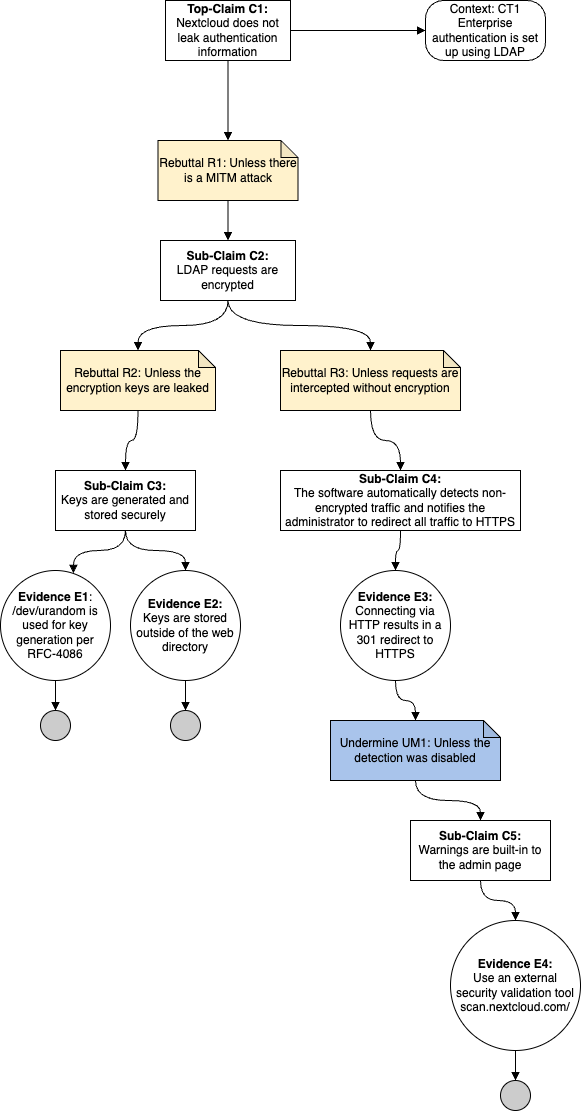

The diagram above was exported from draw.io. Its source (the exported page's mxGraphModel, read from the mxfile embedded in the PNG):
<mxGraphModel dx="1234" dy="825" grid="1" gridSize="10" guides="1" tooltips="1" connect="1" arrows="1" fold="1" page="1" pageScale="1" pageWidth="850" pageHeight="1100" math="0" shadow="0">
  <root>
    <mxCell id="0" />
    <mxCell id="1" parent="0" />
    <mxCell id="EpLoNu7SxfJ4iQwhgqlz-4" style="edgeStyle=orthogonalEdgeStyle;rounded=0;orthogonalLoop=1;jettySize=auto;html=1;exitX=1;exitY=0.5;exitDx=0;exitDy=0;entryX=0;entryY=0.5;entryDx=0;entryDy=0;endArrow=block;endFill=1;" parent="1" source="EpLoNu7SxfJ4iQwhgqlz-2" target="EpLoNu7SxfJ4iQwhgqlz-3" edge="1">
      <mxGeometry relative="1" as="geometry" />
    </mxCell>
    <mxCell id="EpLoNu7SxfJ4iQwhgqlz-6" value="" style="edgeStyle=orthogonalEdgeStyle;rounded=0;orthogonalLoop=1;jettySize=auto;html=1;endArrow=block;endFill=1;curved=1;" parent="1" source="EpLoNu7SxfJ4iQwhgqlz-2" target="EpLoNu7SxfJ4iQwhgqlz-5" edge="1">
      <mxGeometry relative="1" as="geometry" />
    </mxCell>
    <mxCell id="EpLoNu7SxfJ4iQwhgqlz-2" value="&lt;b&gt;Top-Claim C1:&lt;br&gt;&lt;/b&gt;Nextcloud does not leak authentication information" style="rounded=0;whiteSpace=wrap;html=1;" parent="1" vertex="1">
      <mxGeometry x="345" y="10" width="125" height="60" as="geometry" />
    </mxCell>
    <mxCell id="EpLoNu7SxfJ4iQwhgqlz-3" value="Context: CT1&lt;br&gt;Enterprise authentication is set up using LDAP" style="rounded=1;whiteSpace=wrap;html=1;arcSize=30;" parent="1" vertex="1">
      <mxGeometry x="605" y="10" width="120" height="60" as="geometry" />
    </mxCell>
    <mxCell id="EpLoNu7SxfJ4iQwhgqlz-9" style="edgeStyle=orthogonalEdgeStyle;curved=1;rounded=0;orthogonalLoop=1;jettySize=auto;html=1;endArrow=block;endFill=1;" parent="1" source="EpLoNu7SxfJ4iQwhgqlz-5" target="EpLoNu7SxfJ4iQwhgqlz-8" edge="1">
      <mxGeometry relative="1" as="geometry" />
    </mxCell>
    <mxCell id="EpLoNu7SxfJ4iQwhgqlz-5" value="Rebuttal R1: Unless there is a MITM attack" style="shape=note;whiteSpace=wrap;html=1;backgroundOutline=1;darkOpacity=0.05;size=17;fillColor=#FFF2CC;" parent="1" vertex="1">
      <mxGeometry x="337.5" y="150" width="140" height="60" as="geometry" />
    </mxCell>
    <mxCell id="EpLoNu7SxfJ4iQwhgqlz-12" style="edgeStyle=orthogonalEdgeStyle;curved=1;rounded=0;orthogonalLoop=1;jettySize=auto;html=1;exitX=0.5;exitY=1;exitDx=0;exitDy=0;entryX=0.5;entryY=0;entryDx=0;entryDy=0;entryPerimeter=0;endArrow=block;endFill=1;" parent="1" source="EpLoNu7SxfJ4iQwhgqlz-8" target="EpLoNu7SxfJ4iQwhgqlz-10" edge="1">
      <mxGeometry relative="1" as="geometry" />
    </mxCell>
    <mxCell id="EpLoNu7SxfJ4iQwhgqlz-13" style="edgeStyle=orthogonalEdgeStyle;curved=1;rounded=0;orthogonalLoop=1;jettySize=auto;html=1;exitX=0.5;exitY=1;exitDx=0;exitDy=0;entryX=0.5;entryY=0;entryDx=0;entryDy=0;entryPerimeter=0;endArrow=block;endFill=1;" parent="1" source="EpLoNu7SxfJ4iQwhgqlz-8" target="EpLoNu7SxfJ4iQwhgqlz-11" edge="1">
      <mxGeometry relative="1" as="geometry" />
    </mxCell>
    <mxCell id="EpLoNu7SxfJ4iQwhgqlz-8" value="&lt;b&gt;Sub-Claim C2:&lt;br&gt;&lt;/b&gt;LDAP requests are encrypted" style="rounded=0;whiteSpace=wrap;html=1;" parent="1" vertex="1">
      <mxGeometry x="340" y="250" width="135" height="60" as="geometry" />
    </mxCell>
    <mxCell id="EpLoNu7SxfJ4iQwhgqlz-16" style="edgeStyle=orthogonalEdgeStyle;curved=1;rounded=0;orthogonalLoop=1;jettySize=auto;html=1;exitX=0.5;exitY=1;exitDx=0;exitDy=0;exitPerimeter=0;entryX=0.5;entryY=0;entryDx=0;entryDy=0;endArrow=block;endFill=1;" parent="1" source="EpLoNu7SxfJ4iQwhgqlz-10" target="EpLoNu7SxfJ4iQwhgqlz-14" edge="1">
      <mxGeometry relative="1" as="geometry" />
    </mxCell>
    <mxCell id="EpLoNu7SxfJ4iQwhgqlz-10" value="Rebuttal R2: Unless the encryption keys are leaked" style="shape=note;whiteSpace=wrap;html=1;backgroundOutline=1;darkOpacity=0.05;size=17;fillColor=#FFF2CC;" parent="1" vertex="1">
      <mxGeometry x="240" y="360" width="155" height="60" as="geometry" />
    </mxCell>
    <mxCell id="EpLoNu7SxfJ4iQwhgqlz-17" style="edgeStyle=orthogonalEdgeStyle;curved=1;rounded=0;orthogonalLoop=1;jettySize=auto;html=1;endArrow=block;endFill=1;" parent="1" source="EpLoNu7SxfJ4iQwhgqlz-11" target="EpLoNu7SxfJ4iQwhgqlz-15" edge="1">
      <mxGeometry relative="1" as="geometry" />
    </mxCell>
    <mxCell id="EpLoNu7SxfJ4iQwhgqlz-11" value="Rebuttal R3: Unless requests are intercepted without encryption" style="shape=note;whiteSpace=wrap;html=1;backgroundOutline=1;darkOpacity=0.05;size=17;fillColor=#FFF2CC;" parent="1" vertex="1">
      <mxGeometry x="460" y="360" width="180" height="60" as="geometry" />
    </mxCell>
    <mxCell id="EpLoNu7SxfJ4iQwhgqlz-20" style="edgeStyle=orthogonalEdgeStyle;curved=1;rounded=0;orthogonalLoop=1;jettySize=auto;html=1;exitX=0.5;exitY=1;exitDx=0;exitDy=0;entryX=0.663;entryY=0.025;entryDx=0;entryDy=0;entryPerimeter=0;endArrow=block;endFill=1;" parent="1" source="EpLoNu7SxfJ4iQwhgqlz-14" target="EpLoNu7SxfJ4iQwhgqlz-18" edge="1">
      <mxGeometry relative="1" as="geometry" />
    </mxCell>
    <mxCell id="EpLoNu7SxfJ4iQwhgqlz-21" style="edgeStyle=orthogonalEdgeStyle;curved=1;rounded=0;orthogonalLoop=1;jettySize=auto;html=1;entryX=0.5;entryY=0;entryDx=0;entryDy=0;endArrow=block;endFill=1;" parent="1" source="EpLoNu7SxfJ4iQwhgqlz-14" target="EpLoNu7SxfJ4iQwhgqlz-19" edge="1">
      <mxGeometry relative="1" as="geometry" />
    </mxCell>
    <mxCell id="EpLoNu7SxfJ4iQwhgqlz-14" value="&lt;b&gt;Sub-Claim C3:&lt;br&gt;&lt;/b&gt;Keys are generated and stored securely" style="rounded=0;whiteSpace=wrap;html=1;" parent="1" vertex="1">
      <mxGeometry x="235" y="480" width="140" height="60" as="geometry" />
    </mxCell>
    <mxCell id="EpLoNu7SxfJ4iQwhgqlz-27" style="edgeStyle=orthogonalEdgeStyle;curved=1;rounded=0;orthogonalLoop=1;jettySize=auto;html=1;entryX=0.5;entryY=0;entryDx=0;entryDy=0;endArrow=block;endFill=1;" parent="1" source="EpLoNu7SxfJ4iQwhgqlz-15" target="EpLoNu7SxfJ4iQwhgqlz-26" edge="1">
      <mxGeometry relative="1" as="geometry" />
    </mxCell>
    <mxCell id="EpLoNu7SxfJ4iQwhgqlz-15" value="&lt;b&gt;Sub-Claim C4:&lt;br&gt;&lt;/b&gt;The software automatically detects non-encrypted traffic and notifies the administrator to redirect all traffic to HTTPS" style="rounded=0;whiteSpace=wrap;html=1;" parent="1" vertex="1">
      <mxGeometry x="460" y="480" width="240" height="60" as="geometry" />
    </mxCell>
    <mxCell id="EpLoNu7SxfJ4iQwhgqlz-23" style="edgeStyle=orthogonalEdgeStyle;curved=1;rounded=0;orthogonalLoop=1;jettySize=auto;html=1;entryX=0.5;entryY=0;entryDx=0;entryDy=0;endArrow=block;endFill=1;" parent="1" source="EpLoNu7SxfJ4iQwhgqlz-18" target="EpLoNu7SxfJ4iQwhgqlz-22" edge="1">
      <mxGeometry relative="1" as="geometry" />
    </mxCell>
    <mxCell id="EpLoNu7SxfJ4iQwhgqlz-18" value="&lt;b&gt;Evidence E1&lt;/b&gt;:&lt;br&gt;/dev/urandom is used for key generation per RFC-4086" style="ellipse;whiteSpace=wrap;html=1;aspect=fixed;fillColor=#ffffff;rounded=0;" parent="1" vertex="1">
      <mxGeometry x="180" y="580" width="110" height="110" as="geometry" />
    </mxCell>
    <mxCell id="EpLoNu7SxfJ4iQwhgqlz-25" style="edgeStyle=orthogonalEdgeStyle;curved=1;rounded=0;orthogonalLoop=1;jettySize=auto;html=1;entryX=0.5;entryY=0;entryDx=0;entryDy=0;endArrow=block;endFill=1;" parent="1" source="EpLoNu7SxfJ4iQwhgqlz-19" target="EpLoNu7SxfJ4iQwhgqlz-24" edge="1">
      <mxGeometry relative="1" as="geometry" />
    </mxCell>
    <mxCell id="EpLoNu7SxfJ4iQwhgqlz-19" value="&lt;b&gt;Evidence E2:&lt;/b&gt;&lt;br&gt;Keys are stored outside of the web directory" style="ellipse;whiteSpace=wrap;html=1;aspect=fixed;fillColor=#ffffff;rounded=0;" parent="1" vertex="1">
      <mxGeometry x="310" y="580" width="110" height="110" as="geometry" />
    </mxCell>
    <mxCell id="EpLoNu7SxfJ4iQwhgqlz-22" value="" style="ellipse;whiteSpace=wrap;html=1;aspect=fixed;fillColor=#CCCCCC;" parent="1" vertex="1">
      <mxGeometry x="220" y="720" width="30" height="30" as="geometry" />
    </mxCell>
    <mxCell id="EpLoNu7SxfJ4iQwhgqlz-24" value="" style="ellipse;whiteSpace=wrap;html=1;aspect=fixed;fillColor=#CCCCCC;" parent="1" vertex="1">
      <mxGeometry x="350" y="720" width="30" height="30" as="geometry" />
    </mxCell>
    <mxCell id="EpLoNu7SxfJ4iQwhgqlz-29" style="edgeStyle=orthogonalEdgeStyle;curved=1;rounded=0;orthogonalLoop=1;jettySize=auto;html=1;entryX=0.5;entryY=0;entryDx=0;entryDy=0;entryPerimeter=0;endArrow=block;endFill=1;" parent="1" source="EpLoNu7SxfJ4iQwhgqlz-26" target="EpLoNu7SxfJ4iQwhgqlz-28" edge="1">
      <mxGeometry relative="1" as="geometry" />
    </mxCell>
    <mxCell id="EpLoNu7SxfJ4iQwhgqlz-26" value="&lt;b&gt;Evidence E3:&lt;/b&gt;&lt;br&gt;Connecting via HTTP results in a 301 redirect to HTTPS" style="ellipse;whiteSpace=wrap;html=1;aspect=fixed;fillColor=#ffffff;rounded=0;" parent="1" vertex="1">
      <mxGeometry x="520" y="580" width="110" height="110" as="geometry" />
    </mxCell>
    <mxCell id="EpLoNu7SxfJ4iQwhgqlz-31" style="edgeStyle=orthogonalEdgeStyle;curved=1;rounded=0;orthogonalLoop=1;jettySize=auto;html=1;endArrow=block;endFill=1;" parent="1" source="EpLoNu7SxfJ4iQwhgqlz-28" target="EpLoNu7SxfJ4iQwhgqlz-30" edge="1">
      <mxGeometry relative="1" as="geometry" />
    </mxCell>
    <mxCell id="EpLoNu7SxfJ4iQwhgqlz-28" value="Undermine UM1: Unless the detection was disabled" style="shape=note;whiteSpace=wrap;html=1;backgroundOutline=1;darkOpacity=0.05;size=17;fillColor=#A9C4EB;" parent="1" vertex="1">
      <mxGeometry x="510" y="730" width="170" height="60" as="geometry" />
    </mxCell>
    <mxCell id="EpLoNu7SxfJ4iQwhgqlz-35" style="edgeStyle=orthogonalEdgeStyle;curved=1;rounded=0;orthogonalLoop=1;jettySize=auto;html=1;endArrow=block;endFill=1;" parent="1" source="EpLoNu7SxfJ4iQwhgqlz-30" target="EpLoNu7SxfJ4iQwhgqlz-33" edge="1">
      <mxGeometry relative="1" as="geometry" />
    </mxCell>
    <mxCell id="EpLoNu7SxfJ4iQwhgqlz-30" value="&lt;b&gt;Sub-Claim C5:&lt;br&gt;&lt;/b&gt;Warnings are built-in to the admin page" style="rounded=0;whiteSpace=wrap;html=1;" parent="1" vertex="1">
      <mxGeometry x="590" y="830" width="140" height="60" as="geometry" />
    </mxCell>
    <mxCell id="EpLoNu7SxfJ4iQwhgqlz-32" style="edgeStyle=orthogonalEdgeStyle;curved=1;rounded=0;orthogonalLoop=1;jettySize=auto;html=1;entryX=0.5;entryY=0;entryDx=0;entryDy=0;endArrow=block;endFill=1;" parent="1" source="EpLoNu7SxfJ4iQwhgqlz-33" target="EpLoNu7SxfJ4iQwhgqlz-34" edge="1">
      <mxGeometry relative="1" as="geometry" />
    </mxCell>
    <mxCell id="EpLoNu7SxfJ4iQwhgqlz-33" value="&lt;b&gt;Evidence E4:&lt;/b&gt;&lt;br&gt;Use an external security validation tool scan.nextcloud.com/" style="ellipse;whiteSpace=wrap;html=1;aspect=fixed;fillColor=#ffffff;rounded=0;" parent="1" vertex="1">
      <mxGeometry x="630" y="930" width="130" height="130" as="geometry" />
    </mxCell>
    <mxCell id="EpLoNu7SxfJ4iQwhgqlz-34" value="" style="ellipse;whiteSpace=wrap;html=1;aspect=fixed;fillColor=#CCCCCC;" parent="1" vertex="1">
      <mxGeometry x="680" y="1090" width="30" height="30" as="geometry" />
    </mxCell>
  </root>
</mxGraphModel>